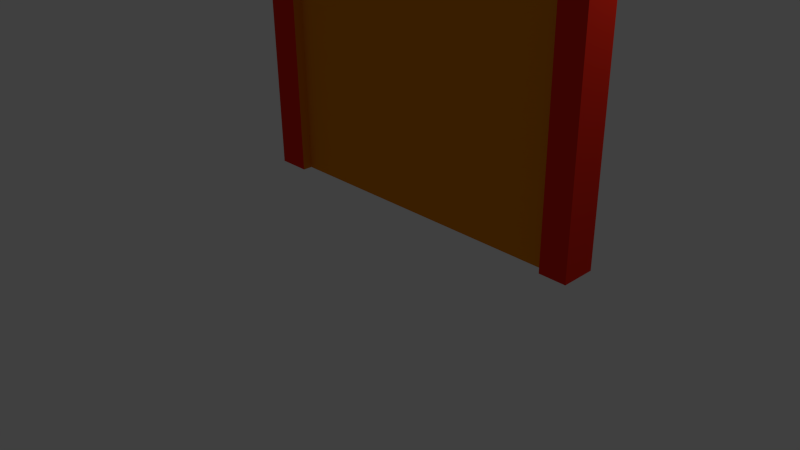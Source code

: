 # Source: door.blend  (saved by Blender 2.76.0; exported with 4.5.12 LTS)
import bpy
from mathutils import Matrix  # noqa: F401  (used for matrix-valued properties, if any)

bpy.ops.wm.read_factory_settings(use_empty=True)
scene = bpy.context.scene
scene.name = 'Scene'

# ---- collections
col_collection_1 = bpy.data.collections.new('Collection 1'); scene.collection.children.link(col_collection_1)

# ---- materials (node trees are filled in below, after node groups)
mat_material = bpy.data.materials.new('Material')
mat_material.alpha_threshold = 0.0
mat_material.use_transparent_shadow = False
mat_material.diffuse_color = (0.8, 0.2521, 0.005074, 1.0)
mat_material.roughness = 0.5
mat_material.line_color = (0.0, 0.0, 0.0, 1.0)
mat_material_001 = bpy.data.materials.new('Material.001')
mat_material_001.alpha_threshold = 0.0
mat_material_001.use_transparent_shadow = False
mat_material_001.diffuse_color = (0.8, 0.02579, 0.01089, 1.0)
mat_material_001.roughness = 0.5
mat_material_002 = bpy.data.materials.new('Material.002')
mat_material_002.alpha_threshold = 0.0
mat_material_002.use_transparent_shadow = False
mat_material_002.roughness = 0.5

# ---- material node trees

# ---- world
world_world = bpy.data.worlds.new('World'); scene.world = world_world
world_world.color = (0.05088, 0.05088, 0.05088)
world_world.use_sun_shadow = False
world_world.sun_shadow_jitter_overblur = 0.0
world_world.cycles.sampling_method = 'MANUAL'
world_world.cycles.sample_map_resolution = 256

# ---- cameras
cam_camera = bpy.data.cameras.new('Camera')
cam_camera.clip_end = 100.0
cam_camera.lens = 35.0
cam_camera.sensor_width = 32.0
cam_camera.sensor_height = 18.0
cam_camera.ortho_scale = 7.314
cam_camera.dof.focus_distance = 0.0
cam_camera.dof.aperture_fstop = 128.0

# ---- lights
light_lamp = bpy.data.lights.new('Lamp', 'POINT')
light_lamp.transmission_factor = 0.0
light_lamp.cutoff_distance = 30.0
light_lamp.energy = 100.0
light_lamp.shadow_buffer_clip_start = 1.001
light_lamp.shadow_soft_size = 0.1
light_lamp.shadow_maximum_resolution = 0.006
light_lamp.use_absolute_resolution = True
light_lamp.cycles.use_multiple_importance_sampling = False

# ---- meshes
me_cube = bpy.data.meshes.new('Cube')
me_cube.from_pydata([(3.211, -0.02224, -1.0), (3.211, -0.248, -1.0), (-1.299, -0.248, -1.0), (-1.299, -0.02224, -1.0), (3.211, -0.02224, 8.227), (3.211, -0.248, 8.227), (-1.299, -0.248, 8.227), (-1.299, -0.02224, 8.227), (-0.8849, -0.02224, -1.0), (-0.8849, -0.248, -1.0), (-0.8849, -0.02224, 8.227), (-0.8849, -0.248, 8.227), (2.884, -0.02224, -1.0), (2.884, -0.248, -1.0), (2.884, -0.02224, 8.227), (2.884, -0.248, 8.227), (3.211, -0.02224, 8.036), (3.211, -0.248, 8.036), (-1.299, -0.248, 8.036), (-1.299, -0.02224, 8.036), (-0.8849, -0.02224, 8.036), (-0.8849, -0.248, 8.036), (2.884, -0.248, 8.036), (2.884, -0.02224, 8.036), (-0.8849, -0.248, -1.0), (-1.299, -0.248, -1.0), (-0.8849, -0.248, 8.036), (-1.299, -0.248, 8.036), (-1.299, -0.248, 8.036), (-1.299, -0.248, 8.227), (-0.8849, -0.248, 8.227), (-0.8849, -0.248, 8.036), (-0.8849, -0.248, -1.0), (-1.299, -0.248, -1.0), (-0.8849, -0.248, 8.036), (-1.299, -0.248, 8.036), (-1.299, -0.3664, 8.036), (-1.299, -0.3664, 8.227), (-0.8849, -0.3664, 8.227), (-0.8849, -0.3664, 8.036), (-0.8849, -0.3664, -1.0), (-1.299, -0.3664, -1.0), (-0.8849, -0.3664, 8.036), (-1.299, -0.3664, 8.036), (3.211, -0.2734, 8.036), (3.211, -0.2734, 8.227), (3.211, -0.2734, -1.0), (2.884, -0.2734, -1.0), (2.884, -0.2734, 8.227), (2.884, -0.2734, 8.036), (3.211, -0.3447, 8.036), (3.211, -0.3447, 8.227), (3.211, -0.3447, -1.0), (2.884, -0.3447, -1.0), (2.884, -0.3447, 8.227), (2.884, -0.3447, 8.036), (2.884, -0.3606, 8.227), (-0.8849, -0.3606, 8.227), (-0.8849, -0.3606, 8.036), (2.884, -0.3606, 8.036), (-0.8849, 0.07094, -1.0), (-1.299, 0.07094, -1.0), (3.211, 0.07094, 8.036), (3.211, 0.07094, 8.227), (-1.299, 0.07094, 8.036), (-1.299, 0.07094, 8.227), (-0.8849, 0.07094, 8.227), (2.884, 0.07094, 8.227), (-0.8849, 0.07094, 8.036), (3.211, 0.07094, -1.0), (2.884, 0.07094, -1.0), (2.884, 0.07094, 8.036), (1.026, -0.02224, -1.0), (1.026, -0.248, -1.0), (1.026, -0.02224, 8.227), (1.026, -0.248, 8.227), (1.026, -0.248, 8.036), (1.026, -0.02224, 8.036), (1.026, -0.3606, 8.227), (1.026, -0.3606, 8.036), (1.026, 0.07094, 8.227), (1.026, 0.07094, 8.036), (-0.8849, -0.248, 3.518), (2.884, -0.248, 3.518), (3.211, -0.02224, 3.518), (3.211, -0.248, 3.518), (-1.299, -0.248, 3.518), (-1.299, -0.02224, 3.518), (-0.8849, -0.02224, 3.518), (2.884, -0.02224, 3.518), (-0.8849, -0.248, 3.518), (-1.299, -0.248, 3.518), (-0.8849, -0.248, 3.518), (-1.299, -0.248, 3.518), (-0.8849, -0.3664, 3.518), (-1.299, -0.3664, 3.518), (2.884, -0.2734, 3.518), (3.211, -0.2734, 3.518), (2.884, -0.3447, 3.518), (3.211, -0.3447, 3.518), (3.211, 0.07094, 3.518), (-1.299, 0.07094, 3.518), (-0.8849, 0.07094, 3.518), (2.884, 0.07094, 3.518), (1.026, -0.248, 3.518), (1.026, -0.02224, 3.518), (2.949, -0.03041, 3.612), (2.949, -0.03041, 8.13), (1.091, -0.03041, 8.13), (1.091, -0.03041, 3.612), (-0.941, -0.07309, 3.596), (-0.941, -0.07309, 8.114), (0.9698, -0.07309, 8.114), (0.9698, -0.07309, 3.596), (2.949, -0.09291, -1.038), (1.091, -0.09291, -1.038), (2.949, -0.09291, 3.48), (1.091, -0.09291, 3.48), (0.977, -0.09866, -1.041), (-0.9337, -0.09866, -1.041), (-0.9337, -0.09866, 3.477), (0.977, -0.09866, 3.477), (-0.3688, -0.02224, -1.0), (-0.3688, -0.248, -1.0), (-0.3688, -0.02224, 8.227), (-0.3688, -0.248, 8.227), (-0.3688, -0.248, 8.036), (-0.3688, -0.02224, 8.036), (-0.3688, -0.3606, 8.227), (-0.3688, -0.3606, 8.036), (-0.3688, 0.07094, 8.227), (-0.3688, 0.07094, 8.036), (-0.3688, -0.248, 3.518), (-0.3688, -0.02224, 3.518), (-0.4249, -0.07309, 8.114), (-0.4249, -0.07309, 3.596), (-0.4177, -0.09866, -1.041), (-0.4177, -0.09866, 3.477), (-0.8849, -0.248, 2.936), (2.884, -0.248, 2.936), (-0.8849, -0.248, 2.936), (-0.8849, -0.248, 2.936), (-0.8849, -0.3664, 2.936), (2.884, -0.2734, 2.936), (2.884, -0.3447, 2.936), (1.026, -0.248, 2.936), (3.211, -0.02224, 2.936), (3.211, -0.248, 2.936), (-1.299, -0.248, 2.936), (-1.299, -0.02224, 2.936), (-0.8849, -0.02224, 2.936), (2.884, -0.02224, 2.936), (-1.299, -0.248, 2.936), (-1.299, -0.248, 2.936), (-1.299, -0.3664, 2.936), (3.211, -0.2734, 2.936), (3.211, -0.3447, 2.936), (3.211, 0.07094, 2.936), (-1.299, 0.07094, 2.936), (-0.8849, 0.07094, 2.936), (2.884, 0.07094, 2.936), (1.026, -0.02224, 2.936), (2.949, -0.09291, 2.898), (1.091, -0.09291, 2.898), (-0.9337, -0.09866, 2.895), (0.977, -0.09866, 2.895), (-0.4177, -0.09866, 2.895), (-0.3688, -0.248, 2.936), (-0.9337, -0.03357, 2.895), (-0.9337, -0.03357, 3.477), (-0.4177, -0.03357, 3.477), (-0.4177, -0.03357, 2.895), (-0.3688, -0.3072, 3.518), (-0.8849, -0.3072, 3.518), (-0.8849, -0.3072, 2.936), (-0.3688, -0.3072, 2.936)], [], [(8, 9, 2, 3), (10, 7, 6, 11), (16, 4, 5, 17), (152, 25, 33, 153), (18, 6, 7, 19), (89, 23, 71, 103), (161, 72, 118, 165), (125, 11, 57, 128), (124, 10, 11, 125), (122, 123, 9, 8), (0, 1, 13, 12), (4, 14, 15, 5), (139, 13, 47, 143), (146, 0, 69, 157), (87, 19, 64, 101), (17, 5, 45, 44), (132, 126, 21, 82), (74, 14, 67, 80), (19, 7, 65, 64), (86, 18, 19, 87), (148, 2, 25, 152), (84, 16, 17, 85), (6, 18, 28, 29), (82, 21, 26, 90), (21, 18, 27, 26), (2, 9, 24, 25), (34, 35, 43, 42), (29, 28, 36, 37), (25, 24, 32, 33), (21, 11, 30, 31), (18, 21, 31, 28), (26, 27, 35, 34), (90, 26, 34, 92), (11, 6, 29, 30), (39, 38, 37, 36), (94, 42, 43, 95), (92, 34, 42, 94), (28, 31, 39, 36), (30, 29, 37, 38), (153, 33, 41, 154), (33, 32, 40, 41), (31, 30, 38, 39), (97, 44, 50, 99), (47, 46, 52, 53), (85, 17, 44, 97), (15, 22, 49, 48), (5, 15, 48, 45), (13, 1, 46, 47), (50, 51, 54, 55), (99, 50, 55, 98), (45, 48, 54, 51), (44, 45, 51, 50), (48, 49, 55, 54), (143, 47, 53, 144), (129, 128, 57, 58), (11, 21, 58, 57), (76, 22, 59, 79), (22, 15, 56, 59), (159, 60, 61, 158), (157, 69, 70, 160), (63, 62, 71, 67), (130, 131, 68, 66), (66, 68, 64, 65), (8, 3, 61, 60), (150, 8, 60, 159), (127, 20, 68, 131), (14, 4, 63, 67), (4, 16, 62, 63), (7, 10, 66, 65), (0, 12, 70, 69), (23, 77, 81, 71), (67, 71, 81, 80), (126, 76, 79, 129), (59, 56, 78, 79), (124, 74, 80, 130), (83, 22, 76, 104), (12, 13, 73, 72), (14, 74, 75, 15), (15, 75, 78, 56), (161, 105, 117, 163), (105, 77, 108, 109), (139, 83, 104, 145), (20, 88, 102, 68), (62, 100, 103, 71), (68, 102, 101, 64), (49, 96, 98, 55), (156, 99, 98, 144), (147, 85, 97, 155), (155, 97, 99, 156), (35, 93, 95, 43), (141, 92, 94, 142), (142, 94, 95, 154), (140, 90, 92, 141), (138, 82, 90, 140), (146, 84, 85, 147), (18, 86, 91, 27), (148, 86, 87, 149), (132, 82, 173, 172), (149, 87, 101, 158), (16, 84, 100, 62), (22, 83, 96, 49), (133, 88, 110, 135), (151, 89, 103, 160), (27, 91, 93, 35), (107, 106, 109, 108), (89, 105, 109, 106), (23, 89, 106, 107), (77, 23, 107, 108), (134, 135, 110, 111), (77, 105, 113, 112), (88, 20, 111, 110), (127, 77, 112, 134), (162, 114, 115, 163), (12, 72, 115, 114), (105, 89, 116, 117), (151, 12, 114, 162), (166, 136, 119, 164), (133, 105, 121, 137), (122, 8, 119, 136), (150, 88, 120, 164), (72, 122, 136, 118), (88, 133, 137, 120), (165, 118, 136, 166), (20, 127, 134, 111), (112, 113, 135, 134), (105, 133, 135, 113), (145, 104, 132, 167), (10, 124, 130, 66), (21, 126, 129, 58), (77, 127, 131, 81), (80, 81, 131, 130), (79, 78, 128, 129), (104, 76, 126, 132), (72, 73, 123, 122), (74, 124, 125, 75), (75, 125, 128, 78), (73, 145, 167, 123), (121, 165, 166, 137), (8, 150, 164, 119), (137, 166, 171, 170), (89, 151, 162, 116), (116, 162, 163, 117), (12, 151, 160, 70), (3, 149, 158, 61), (123, 167, 138, 9), (2, 148, 149, 3), (0, 146, 147, 1), (9, 138, 140, 24), (24, 140, 141, 32), (40, 142, 154, 41), (32, 141, 142, 40), (46, 155, 156, 52), (1, 147, 155, 46), (52, 156, 144, 53), (13, 139, 145, 73), (72, 161, 163, 115), (88, 150, 159, 102), (100, 157, 160, 103), (102, 159, 158, 101), (96, 143, 144, 98), (93, 153, 154, 95), (86, 148, 152, 91), (84, 146, 157, 100), (83, 139, 143, 96), (105, 161, 165, 121), (91, 152, 153, 93), (170, 171, 168, 169), (166, 164, 168, 171), (120, 137, 170, 169), (164, 120, 169, 168), (175, 172, 173, 174), (82, 138, 174, 173), (167, 132, 172, 175), (138, 167, 175, 174)])
me_cube.polygons.foreach_set('material_index', [0, 1, 1, 0, 1, 0, 1, 1, 1, 0, 0, 1, 0, 1, 1, 0, 0, 1, 1, 1, 0, 1, 0, 0, 0, 0, 0, 1, 0, 0, 0, 0, 0, 0, 1, 1, 0, 0, 1, 1, 0, 0, 1, 0, 1, 0, 1, 0, 1, 1, 1, 1, 0, 0, 1, 0, 0, 0, 1, 1, 1, 1, 1, 0, 0, 0, 1, 1, 1, 0, 0, 1, 0, 1, 1, 0, 0, 1, 1, 1, 1, 0, 0, 1, 1, 0, 1, 1, 1, 1, 0, 1, 0, 0, 1, 0, 1, 0, 1, 1, 0, 1, 0, 0, 0, 1, 0, 0, 0, 1, 0, 0, 0, 0, 1, 0, 0, 1, 0, 0, 0, 1, 0, 0, 0, 1, 0, 1, 0, 0, 1, 1, 0, 0, 1, 1, 0, 0, 0, 0, 0, 0, 0, 1, 0, 1, 1, 0, 0, 1, 0, 1, 1, 1, 0, 1, 0, 1, 1, 0, 1, 0, 1, 0, 1, 0, 2, 0, 1, 0, 2, 0, 0, 0])
_uv = me_cube.uv_layers.new(name='UVMap')
_uv.uv.foreach_set('vector', [0.0, 0.0, 1.0, 0.0, 1.0, 1.0, 0.0, 1.0, 0.0, 0.0, 1.0, 0.0, 1.0, 1.0, 0.0, 1.0, 0.0, 0.0, 1.0, 0.0, 1.0, 1.0, 0.0, 1.0, 0.0, 0.0, 1.0, 0.0, 1.0, 1.0, 0.0, 1.0, 0.0, 0.0, 1.0, 0.0, 1.0, 1.0, 0.0, 1.0, 0.0, 0.0, 1.0, 0.0, 1.0, 1.0, 0.0, 1.0, 0.0, 0.0, 1.0, 0.0, 1.0, 1.0, 0.0, 1.0, 0.0, 0.0, 1.0, 0.0, 1.0, 1.0, 0.0, 1.0, 0.0, 0.0, 1.0, 0.0, 1.0, 1.0, 0.0, 1.0, 0.0, 0.0, 1.0, 0.0, 1.0, 1.0, 0.0, 1.0, 0.0, 0.0, 1.0, 0.0, 1.0, 1.0, 0.0, 1.0, 0.0, 0.0, 1.0, 0.0, 1.0, 1.0, 0.0, 1.0, 0.0, 0.0, 1.0, 0.0, 1.0, 1.0, 0.0, 1.0, 0.0, 0.0, 1.0, 0.0, 1.0, 1.0, 0.0, 1.0, 0.0, 0.0, 1.0, 0.0, 1.0, 1.0, 0.0, 1.0, 0.0, 0.0, 1.0, 0.0, 1.0, 1.0, 0.0, 1.0, 0.0, 0.0, 1.0, 0.0, 1.0, 1.0, 0.0, 1.0, 0.0, 0.0, 1.0, 0.0, 1.0, 1.0, 0.0, 1.0, 0.0, 0.0, 1.0, 0.0, 1.0, 1.0, 0.0, 1.0, 0.0, 0.0, 1.0, 0.0, 1.0, 1.0, 0.0, 1.0, 0.0, 0.0, 1.0, 0.0, 1.0, 1.0, 0.0, 1.0, 0.0, 0.0, 1.0, 0.0, 1.0, 1.0, 0.0, 1.0, 0.0, 0.0, 1.0, 0.0, 1.0, 1.0, 0.0, 1.0, 0.0, 0.0, 1.0, 0.0, 1.0, 1.0, 0.0, 1.0, 0.0, 0.0, 1.0, 0.0, 1.0, 1.0, 0.0, 1.0, 0.0, 0.0, 1.0, 0.0, 1.0, 1.0, 0.0, 1.0, 0.0, 0.0, 1.0, 0.0, 1.0, 1.0, 0.0, 1.0, 0.0, 0.0, 1.0, 0.0, 1.0, 1.0, 0.0, 1.0, 0.0, 0.0, 1.0, 0.0, 1.0, 1.0, 0.0, 1.0, 0.0, 0.0, 1.0, 0.0, 1.0, 1.0, 0.0, 1.0, 0.0, 0.0, 1.0, 0.0, 1.0, 1.0, 0.0, 1.0, 0.0, 0.0, 1.0, 0.0, 1.0, 1.0, 0.0, 1.0, 0.0, 0.0, 1.0, 0.0, 1.0, 1.0, 0.0, 1.0, 0.0, 0.0, 1.0, 0.0, 1.0, 1.0, 0.0, 1.0, 0.0, 0.0, 1.0, 0.0, 1.0, 1.0, 0.0, 1.0, 0.0, 0.0, 1.0, 0.0, 1.0, 1.0, 0.0, 1.0, 0.0, 0.0, 1.0, 0.0, 1.0, 1.0, 0.0, 1.0, 0.0, 0.0, 1.0, 0.0, 1.0, 1.0, 0.0, 1.0, 0.0, 0.0, 1.0, 0.0, 1.0, 1.0, 0.0, 1.0, 0.0, 0.0, 1.0, 0.0, 1.0, 1.0, 0.0, 1.0, 0.0, 0.0, 1.0, 0.0, 1.0, 1.0, 0.0, 1.0, 0.0, 0.0, 1.0, 0.0, 1.0, 1.0, 0.0, 1.0, 0.0, 0.0, 1.0, 0.0, 1.0, 1.0, 0.0, 1.0, 0.0, 0.0, 1.0, 0.0, 1.0, 1.0, 0.0, 1.0, 0.0, 0.0, 1.0, 0.0, 1.0, 1.0, 0.0, 1.0, 0.0, 0.0, 1.0, 0.0, 1.0, 1.0, 0.0, 1.0, 0.0, 0.0, 1.0, 0.0, 1.0, 1.0, 0.0, 1.0, 0.0, 0.0, 1.0, 0.0, 1.0, 1.0, 0.0, 1.0, 0.0, 0.0, 1.0, 0.0, 1.0, 1.0, 0.0, 1.0, 0.0, 0.0, 1.0, 0.0, 1.0, 1.0, 0.0, 1.0, 0.0, 0.0, 1.0, 0.0, 1.0, 1.0, 0.0, 1.0, 0.0, 0.0, 1.0, 0.0, 1.0, 1.0, 0.0, 1.0, 0.0, 0.0, 1.0, 0.0, 1.0, 1.0, 0.0, 1.0, 0.0, 0.0, 1.0, 0.0, 1.0, 1.0, 0.0, 1.0, 0.0, 0.0, 1.0, 0.0, 1.0, 1.0, 0.0, 1.0, 0.0, 0.0, 1.0, 0.0, 1.0, 1.0, 0.0, 1.0, 0.0, 0.0, 1.0, 0.0, 1.0, 1.0, 0.0, 1.0, 0.0, 0.0, 1.0, 0.0, 1.0, 1.0, 0.0, 1.0, 0.0, 0.0, 1.0, 0.0, 1.0, 1.0, 0.0, 1.0, 0.0, 0.0, 1.0, 0.0, 1.0, 1.0, 0.0, 1.0, 0.0, 0.0, 1.0, 0.0, 1.0, 1.0, 0.0, 1.0, 0.0, 0.0, 1.0, 0.0, 1.0, 1.0, 0.0, 1.0, 0.0, 0.0, 1.0, 0.0, 1.0, 1.0, 0.0, 1.0, 0.0, 0.0, 1.0, 0.0, 1.0, 1.0, 0.0, 1.0, 0.0, 0.0, 1.0, 0.0, 1.0, 1.0, 0.0, 1.0, 0.0, 0.0, 1.0, 0.0, 1.0, 1.0, 0.0, 1.0, 0.0, 0.0, 1.0, 0.0, 1.0, 1.0, 0.0, 1.0, 0.0, 0.0, 1.0, 0.0, 1.0, 1.0, 0.0, 1.0, 0.0, 0.0, 1.0, 0.0, 1.0, 1.0, 0.0, 1.0, 0.0, 0.0, 1.0, 0.0, 1.0, 1.0, 0.0, 1.0, 0.0, 0.0, 1.0, 0.0, 1.0, 1.0, 0.0, 1.0, 0.0, 0.0, 1.0, 0.0, 1.0, 1.0, 0.0, 1.0, 0.0, 0.0, 1.0, 0.0, 1.0, 1.0, 0.0, 1.0, 0.0, 0.0, 1.0, 0.0, 1.0, 1.0, 0.0, 1.0, 0.0, 0.0, 1.0, 0.0, 1.0, 1.0, 0.0, 1.0, 0.0, 0.0, 1.0, 0.0, 1.0, 1.0, 0.0, 1.0, 0.0, 0.0, 1.0, 0.0, 1.0, 1.0, 0.0, 1.0, 0.0, 0.0, 1.0, 0.0, 1.0, 1.0, 0.0, 1.0, 0.0, 0.0, 1.0, 0.0, 1.0, 1.0, 0.0, 1.0, 0.0, 0.0, 1.0, 0.0, 1.0, 1.0, 0.0, 1.0, 0.0, 0.0, 1.0, 0.0, 1.0, 1.0, 0.0, 1.0, 0.0, 0.0, 1.0, 0.0, 1.0, 1.0, 0.0, 1.0, 0.0, 0.0, 1.0, 0.0, 1.0, 1.0, 0.0, 1.0, 0.0, 0.0, 1.0, 0.0, 1.0, 1.0, 0.0, 1.0, 0.0, 0.0, 1.0, 0.0, 1.0, 1.0, 0.0, 1.0, 0.0, 0.0, 1.0, 0.0, 1.0, 1.0, 0.0, 1.0, 0.0, 0.0, 1.0, 0.0, 1.0, 1.0, 0.0, 1.0, 0.0, 0.0, 1.0, 0.0, 1.0, 1.0, 0.0, 1.0, 0.0, 0.0, 1.0, 0.0, 1.0, 1.0, 0.0, 1.0, 0.0, 0.0, 1.0, 0.0, 1.0, 1.0, 0.0, 1.0, 0.0, 0.0, 1.0, 0.0, 1.0, 1.0, 0.0, 1.0, 0.0, 0.0, 1.0, 0.0, 1.0, 1.0, 0.0, 1.0, 0.0, 0.0, 1.0, 0.0, 1.0, 1.0, 0.0, 1.0, 0.0, 0.0, 1.0, 0.0, 1.0, 1.0, 0.0, 1.0, 0.0, 0.0, 1.0, 0.0, 1.0, 1.0, 0.0, 1.0, 0.0, 0.0, 1.0, 0.0, 1.0, 1.0, 0.0, 1.0, 0.0, 0.0, 1.0, 0.0, 1.0, 1.0, 0.0, 1.0, 0.0, 0.0, 0.0, 1.0, 0.0, 1.0, 0.0, 0.0, 0.0, 0.0, 1.0, 0.0, 1.0, 1.0, 0.0, 1.0, 0.0, 0.0, 1.0, 0.0, 1.0, 1.0, 0.0, 1.0, 0.0, 0.0, 1.0, 0.0, 1.0, 1.0, 0.0, 1.0, 0.0, 0.0, 1.0, 0.0, 1.0, 1.0, 0.0, 1.0, 0.0, 0.0, 1.0, 0.0, 1.0, 1.0, 0.0, 1.0, 0.0, 0.0, 1.0, 0.0, 1.0, 1.0, 0.0, 1.0, 0.0, 0.0, 1.0, 0.0, 1.0, 1.0, 0.0, 1.0, 0.0, 0.0, 1.0, 0.0, 1.0, 1.0, 0.0, 1.0, 0.0, 0.0, 1.0, 0.0, 1.0, 1.0, 0.0, 1.0, 0.0, 0.0, 1.0, 0.0, 1.0, 1.0, 0.0, 1.0, 0.0, 0.0, 1.0, 0.0, 1.0, 1.0, 0.0, 1.0, 0.0, 0.0, 1.0, 0.0, 1.0, 1.0, 0.0, 1.0, 0.0, 0.0, 1.0, 0.0, 1.0, 1.0, 0.0, 1.0, 0.0, 0.0, 1.0, 0.0, 1.0, 1.0, 0.0, 1.0, 1.0, 0.0, 1.0, 1.0, 1.925e-07, 1.0, 0.0, 1.211e-07, 0.0, 0.0, 1.0, 0.0, 1.0, 1.0, 0.0, 1.0, 0.0, 0.0, 1.0, 0.0, 1.0, 1.0, 0.0, 1.0, 0.0, 0.0, 1.0, 0.0, 1.0, 1.0, 0.0, 1.0, 0.0, 0.0, 1.0, 0.0, 1.0, 1.0, 0.0, 1.0, 0.0, 0.0, 1.0, 0.0, 1.0, 1.0, 0.0, 1.0, 0.0, 0.0, 1.0, 0.0, 1.0, 1.0, 0.0, 1.0, 0.0, 0.0, 1.0, 0.0, 1.0, 1.0, 0.0, 1.0, 0.0, 0.0, 1.0, 0.0, 1.0, 1.0, 0.0, 1.0, 0.0, 0.0, 1.0, 0.0, 1.0, 1.0, 0.0, 1.0, 0.0, 0.0, 1.0, 0.0, 1.0, 1.0, 0.0, 1.0, 0.0, 0.0, 1.0, 0.0, 1.0, 1.0, 0.0, 1.0, 0.0, 0.0, 1.0, 0.0, 1.0, 1.0, 0.0, 1.0, 0.0, 0.0, 1.0, 0.0, 1.0, 1.0, 0.0, 1.0, 0.0, 0.0, 1.0, 0.0, 1.0, 1.0, 0.0, 1.0, 0.0, 0.0, 1.0, 0.0, 1.0, 1.0, 0.0, 1.0, 0.0, 0.0, 1.0, 0.0, 1.0, 1.0, 0.0, 1.0, 0.0, 0.0, 1.0, 0.0, 1.0, 1.0, 0.0, 1.0, 0.0, 0.0, 1.0, 0.0, 1.0, 1.0, 0.0, 1.0, 0.0, 0.0, 1.0, 0.0, 1.0, 1.0, 0.0, 1.0, 0.0, 0.0, 1.0, 0.0, 1.0, 1.0, 0.0, 1.0, 0.0, 0.0, 1.0, 0.0, 1.0, 1.0, 0.0, 1.0, 0.0, 0.0, 1.0, 0.0, 1.0, 1.0, 0.0, 1.0, 0.0, 0.0, 1.0, 0.0, 1.0, 1.0, 0.0, 1.0, 0.0, 0.0, 1.0, 0.0, 1.0, 1.0, 0.0, 1.0, 0.0, 0.0, 1.0, 0.0, 1.0, 1.0, 0.0, 1.0, 0.0, 0.0, 1.0, 0.0, 1.0, 1.0, 0.0, 1.0, 0.0, 0.0, 1.0, 0.0, 1.0, 1.0, 0.0, 1.0, 0.0, 0.0, 1.0, 0.0, 1.0, 1.0, 0.0, 1.0, 0.0, 0.0, 1.0, 0.0, 1.0, 1.0, 0.0, 1.0, 0.0, 0.0, 1.0, 0.0, 1.0, 1.0, 0.0, 1.0, 0.0, 0.0, 1.0, 0.0, 1.0, 1.0, 0.0, 1.0, 0.0, 0.0, 1.0, 0.0, 1.0, 1.0, 0.0, 1.0, 0.0, 0.0, 1.0, 0.0, 1.0, 1.0, 0.0, 1.0, 0.0, 0.0, 1.0, 0.0, 1.0, 1.0, 0.0, 1.0, 0.0, 0.0, 1.0, 0.0, 1.0, 1.0, 0.0, 1.0, 0.0, 0.0, 1.0, 0.0, 1.0, 1.0, 0.0, 1.0, 0.0, 0.0, 1.0, 0.0, 1.0, 1.0, 0.0, 1.0, 0.0, 0.0, 1.0, 0.0, 1.0, 1.0, 0.0, 1.0, 0.0, 0.0, 1.0, 0.0, 1.0, 1.0, 0.0, 1.0, 0.0, 0.0, 1.0, 0.0, 1.0, 1.0, 0.0, 1.0, 0.0, 0.0, 1.0, 0.0, 1.0, 1.0, 0.0, 1.0, 0.0, 0.0, 1.0, 0.0, 1.0, 1.0, 0.0, 1.0, 0.0, 0.0, 1.0, 0.0, 1.0, 1.0, 0.0, 1.0, 0.0, 0.0, 1.0, 0.0, 1.0, 1.0, 0.0, 1.0, 0.0, 0.0, 1.0, 0.0, 1.0, 1.0, 0.0, 1.0, 0.0, 0.0, 1.0, 0.0, 1.0, 1.0, 0.0, 1.0, 0.0, 0.0, 1.0, 0.0, 1.0, 1.0, 0.0, 1.0, 0.0, 0.0, 1.0, 0.0, 1.0, 1.0, 0.0, 1.0, 0.0, 0.0, 1.0, 0.0, 1.0, 1.0, 0.0, 1.0, 0.0, 0.0, 1.0, 0.0, 1.0, 1.0, 0.0, 1.0, 0.0, 0.0, 1.0, 0.0, 1.0, 1.0, 0.0, 1.0, 0.0, 0.0, 1.0, 0.0, 1.0, 1.0, 0.0, 1.0, 0.0, 0.0, 1.0, 0.0, 1.0, 1.0, 0.0, 1.0, 0.0, 0.0, 1.0, 0.0, 1.0, 1.0, 0.0, 1.0, 0.0, 0.0, 1.0, 0.0, 1.0, 1.0, 0.0, 1.0, 0.0, 0.0, 1.0, 0.0, 1.0, 1.0, 0.0, 1.0, 0.0, 0.0, 1.0, 0.0, 1.0, 1.0, 0.0, 1.0, 0.0, 0.0, 1.0, 0.0, 1.0, 1.0, 0.0, 1.0, 1.0, 0.0, 0.0, 0.0, 0.0, 0.0, 1.0, 0.0, 0.0, 1.0, 1.0, 1.0, 1.0, 1.0, 0.0, 1.0, 1.0, 1.0, 1.0, 0.0, 1.0, 0.0, 1.0, 1.0])
me_cube.materials.append(mat_material)
me_cube.materials.append(mat_material_001)
me_cube.materials.append(mat_material_002)
me_cube.use_remesh_preserve_volume = False
me_cube.use_remesh_preserve_attributes = False
me_cube.use_mirror_vertex_groups = False
me_cube.update()

# ---- objects
ob_cube = bpy.data.objects.new('Cube', me_cube)
ob_lamp = bpy.data.objects.new('Lamp', light_lamp)
ob_camera = bpy.data.objects.new('Camera', cam_camera)

# ---- transforms, parenting, visibility, modifiers, constraints
ob_cube.location = (0.0, 0.0, 2.021)
ob_cube.lock_rotations_4d = False
ob_cube.empty_display_type = 'ARROWS'
ob_cube.lineart.crease_threshold = 0.0
ob_lamp.location = (4.076, 1.005, 5.904)
ob_lamp.rotation_euler = (0.6503, 0.05522, 1.866)
ob_lamp.lock_rotations_4d = False
ob_lamp.empty_display_type = 'ARROWS'
ob_lamp.color = (0.0, 0.0, 0.0, 0.0)
ob_lamp.lineart.crease_threshold = 0.0
ob_camera.location = (7.481, -6.508, 5.344)
ob_camera.rotation_euler = (1.109, 0.01082, 0.8149)
ob_camera.lock_rotations_4d = False
ob_camera.empty_display_type = 'ARROWS'
ob_camera.color = (0.0, 0.0, 0.0, 0.0)
ob_camera.display_type = 'WIRE'
ob_camera.lineart.crease_threshold = 0.0

# ---- collection membership
col_collection_1.objects.link(ob_cube)
col_collection_1.objects.link(ob_lamp)
col_collection_1.objects.link(ob_camera)

# ---- scene / render settings (as saved in the file)
scene.camera = ob_camera
scene.frame_start = 1; scene.frame_end = 250; scene.frame_set(1)
scene.render.engine = 'BLENDER_EEVEE_NEXT'
scene.render.resolution_percentage = 50
scene.render.dither_intensity = 0.0
scene.cycles.use_denoising = False
scene.cycles.samples = 10
scene.cycles.sampling_pattern = 'TABULATED_SOBOL'
scene.cycles.light_sampling_threshold = 0.0
scene.cycles.use_adaptive_sampling = False
scene.cycles.use_light_tree = False
scene.cycles.blur_glossy = 0.0
scene.cycles.pixel_filter_type = 'GAUSSIAN'
scene.cycles.sample_clamp_indirect = 0.0
scene.view_settings.view_transform = 'Standard'
bpy.context.view_layer.update()
